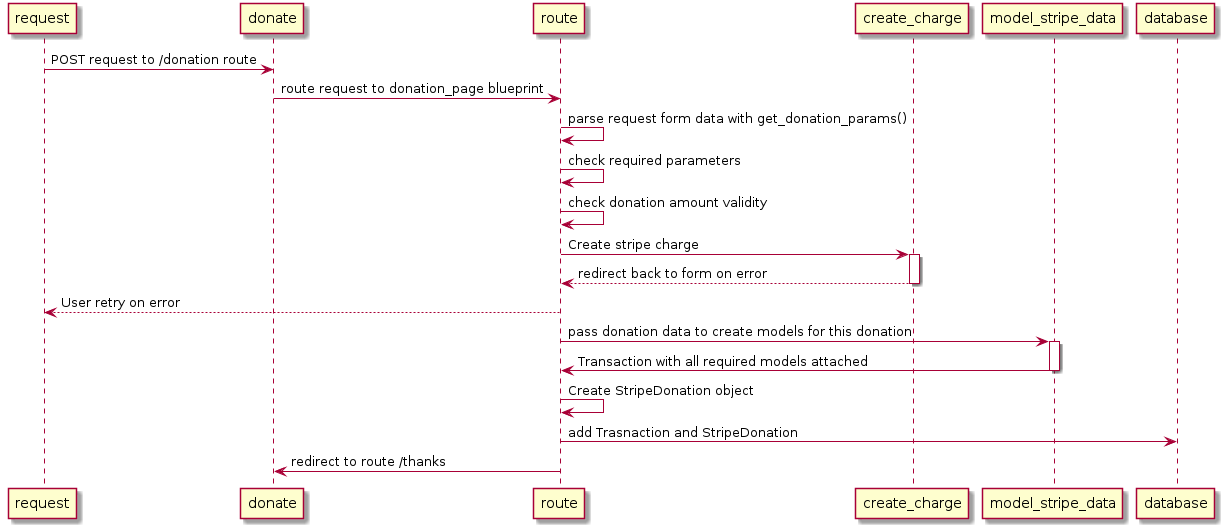

The diagram above was rendered by PlantUML. Its source (embedded in the PNG):
@startuml

request -> donate: POST request to /donation route
donate -> route: route request to donation_page blueprint
route -> route: parse request form data with get_donation_params()
route -> route: check required parameters
route -> route: check donation amount validity
route -> create_charge: Create stripe charge
activate create_charge
route <-- create_charge: redirect back to form on error
deactivate create_charge
request <-- route: User retry on error
route -> model_stripe_data: pass donation data to create models for this donation
activate model_stripe_data
route <- model_stripe_data: Transaction with all required models attached
deactivate model_stripe_data
route -> route: Create StripeDonation object
route -> database: add Trasnaction and StripeDonation
route -> donate: redirect to route /thanks
@enduml